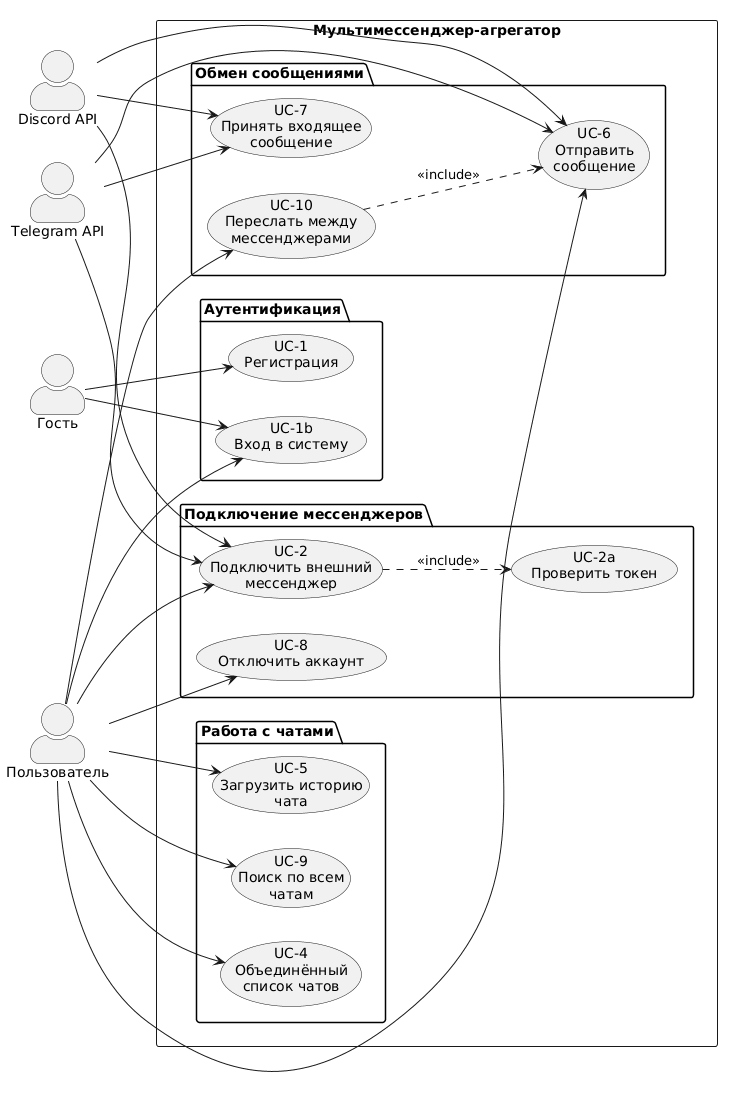

The diagram above was rendered by PlantUML. Its source (embedded in the PNG):
@startuml
left to right direction
skinparam actorStyle awesome

actor "Пользователь" as U
actor "Гость" as G
actor "Telegram API" as TG
actor "Discord API" as DC

rectangle "Мультимессенджер-агрегатор" {

  package "Аутентификация" {
    usecase "UC-1\nРегистрация" as UC1
    usecase "UC-1b\nВход в систему" as UC1b
  }

  package "Подключение мессенджеров" {
    usecase "UC-2\nПодключить внешний\nмессенджер" as UC2
    usecase "UC-2a\nПроверить токен" as UC2a
    usecase "UC-8\nОтключить аккаунт" as UC8
  }

  package "Работа с чатами" {
    usecase "UC-4\nОбъединённый\nсписок чатов" as UC4
    usecase "UC-5\nЗагрузить историю\nчата" as UC5
    usecase "UC-9\nПоиск по всем\nчатам" as UC9
  }

  package "Обмен сообщениями" {
    usecase "UC-6\nОтправить\nсообщение" as UC6
    usecase "UC-7\nПринять входящее\nсообщение" as UC7
    usecase "UC-10\nПереслать между\nмессенджерами" as UC10
  }
}

G --> UC1
G --> UC1b
U --> UC1b
U --> UC2
U --> UC4
U --> UC5
U --> UC6
U --> UC8
U --> UC9
U --> UC10

TG --> UC2
DC --> UC2
TG --> UC6
DC --> UC6
TG --> UC7
DC --> UC7

UC2 ..> UC2a : <<include>>
UC10 ..> UC6 : <<include>>
@enduml